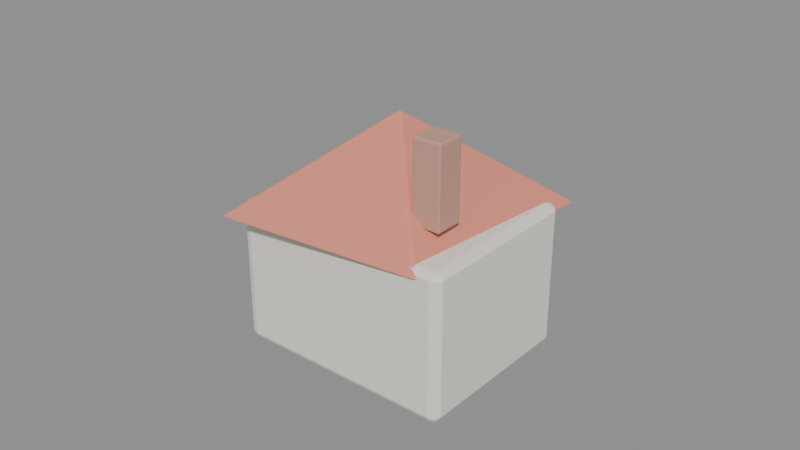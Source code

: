 # Source: doll_house_elder.blend  (saved by Blender 4.2.68; exported with 4.5.12 LTS)
import bpy
from mathutils import Matrix  # noqa: F401  (used for matrix-valued properties, if any)

bpy.ops.wm.read_factory_settings(use_empty=True)
scene = bpy.context.scene
scene.name = 'Scene'

# ---- materials (node trees are filled in below, after node groups)
mat_m_plasterwall = bpy.data.materials.new('M_PlasterWall')
mat_m_elderroof = bpy.data.materials.new('M_ElderRoof')
mat_m_wooddoor = bpy.data.materials.new('M_WoodDoor')
mat_m_brickchimney = bpy.data.materials.new('M_BrickChimney')

# ---- material node trees
mat_m_plasterwall.use_nodes = True; mat_m_plasterwall.node_tree.nodes.clear()
_N = mat_m_plasterwall.node_tree.nodes; _L = mat_m_plasterwall.node_tree.links
n0 = _N.new('ShaderNodeBsdfPrincipled'); n0.name = 'Principled BSDF'; n0.location = (10, 300)
n0.inputs[0].default_value = (0.86, 0.82, 0.74, 1.0)
n0.inputs[2].default_value = 0.8
n1 = _N.new('ShaderNodeOutputMaterial'); n1.name = 'Material Output'; n1.location = (300, 300)
_L.new(n0.outputs[0], n1.inputs[0])
n1.is_active_output = True
mat_m_elderroof.use_nodes = True; mat_m_elderroof.node_tree.nodes.clear()
_N = mat_m_elderroof.node_tree.nodes; _L = mat_m_elderroof.node_tree.links
n0 = _N.new('ShaderNodeBsdfPrincipled'); n0.name = 'Principled BSDF'; n0.location = (10, 300)
n0.inputs[0].default_value = (0.75, 0.26, 0.18, 1.0)
n0.inputs[2].default_value = 0.65
n1 = _N.new('ShaderNodeOutputMaterial'); n1.name = 'Material Output'; n1.location = (300, 300)
_L.new(n0.outputs[0], n1.inputs[0])
n1.is_active_output = True
mat_m_wooddoor.use_nodes = True; mat_m_wooddoor.node_tree.nodes.clear()
_N = mat_m_wooddoor.node_tree.nodes; _L = mat_m_wooddoor.node_tree.links
n0 = _N.new('ShaderNodeBsdfPrincipled'); n0.name = 'Principled BSDF'; n0.location = (10, 300)
n0.inputs[0].default_value = (0.38, 0.22, 0.12, 1.0)
n0.inputs[2].default_value = 0.85
n1 = _N.new('ShaderNodeOutputMaterial'); n1.name = 'Material Output'; n1.location = (300, 300)
_L.new(n0.outputs[0], n1.inputs[0])
n1.is_active_output = True
mat_m_brickchimney.use_nodes = True; mat_m_brickchimney.node_tree.nodes.clear()
_N = mat_m_brickchimney.node_tree.nodes; _L = mat_m_brickchimney.node_tree.links
n0 = _N.new('ShaderNodeBsdfPrincipled'); n0.name = 'Principled BSDF'; n0.location = (10, 300)
n0.inputs[0].default_value = (0.58, 0.32, 0.25, 1.0)
n0.inputs[2].default_value = 0.9
n1 = _N.new('ShaderNodeOutputMaterial'); n1.name = 'Material Output'; n1.location = (300, 300)
_L.new(n0.outputs[0], n1.inputs[0])
n1.is_active_output = True

# ---- meshes
me_cube = bpy.data.meshes.new('Cube')
me_cube.from_pydata([(-0.5, -0.5, -0.5), (-0.5, -0.5, 0.5), (-0.5, 0.5, -0.5), (-0.5, 0.5, 0.5), (0.5, -0.5, -0.5), (0.5, -0.5, 0.5), (0.5, 0.5, -0.5), (0.5, 0.5, 0.5)], [], [(0, 1, 3, 2), (2, 3, 7, 6), (6, 7, 5, 4), (4, 5, 1, 0), (2, 6, 4, 0), (7, 3, 1, 5)])
_uv = me_cube.uv_layers.new(name='UVMap')
_uv.uv.foreach_set('vector', [0.375, 0.0, 0.625, 0.0, 0.625, 0.25, 0.375, 0.25, 0.375, 0.25, 0.625, 0.25, 0.625, 0.5, 0.375, 0.5, 0.375, 0.5, 0.625, 0.5, 0.625, 0.75, 0.375, 0.75, 0.375, 0.75, 0.625, 0.75, 0.625, 1.0, 0.375, 1.0, 0.125, 0.5, 0.375, 0.5, 0.375, 0.75, 0.125, 0.75, 0.625, 0.5, 0.875, 0.5, 0.875, 0.75, 0.625, 0.75])
me_cube.materials.append(mat_m_plasterwall)
me_cube.update()
me_cone = bpy.data.meshes.new('Cone')
me_cone.from_pydata([(0.0, 3.8, -1.2), (3.8, 0.0, -1.2), (0.0, -3.8, -1.2), (-3.8, 0.0, -1.2), (0.0, 0.0, 1.2)], [], [(0, 4, 1), (1, 4, 2), (0, 1, 2, 3), (2, 4, 3), (3, 4, 0)])
_uv = me_cone.uv_layers.new(name='UVMap')
_uv.uv.foreach_set('vector', [0.25, 0.49, 0.25, 0.25, 0.49, 0.25, 0.49, 0.25, 0.25, 0.25, 0.25, 0.01, 0.75, 0.49, 0.99, 0.25, 0.75, 0.01, 0.51, 0.25, 0.25, 0.01, 0.25, 0.25, 0.01, 0.25, 0.01, 0.25, 0.25, 0.25, 0.25, 0.49])
me_cone.materials.append(mat_m_elderroof)
me_cone.update()
me_cube_001 = bpy.data.meshes.new('Cube.001')
me_cube_001.from_pydata([(-0.5, -0.5, -0.5), (-0.5, -0.5, 0.5), (-0.5, 0.5, -0.5), (-0.5, 0.5, 0.5), (0.5, -0.5, -0.5), (0.5, -0.5, 0.5), (0.5, 0.5, -0.5), (0.5, 0.5, 0.5)], [], [(0, 1, 3, 2), (2, 3, 7, 6), (6, 7, 5, 4), (4, 5, 1, 0), (2, 6, 4, 0), (7, 3, 1, 5)])
_uv = me_cube_001.uv_layers.new(name='UVMap')
_uv.uv.foreach_set('vector', [0.375, 0.0, 0.625, 0.0, 0.625, 0.25, 0.375, 0.25, 0.375, 0.25, 0.625, 0.25, 0.625, 0.5, 0.375, 0.5, 0.375, 0.5, 0.625, 0.5, 0.625, 0.75, 0.375, 0.75, 0.375, 0.75, 0.625, 0.75, 0.625, 1.0, 0.375, 1.0, 0.125, 0.5, 0.375, 0.5, 0.375, 0.75, 0.125, 0.75, 0.625, 0.5, 0.875, 0.5, 0.875, 0.75, 0.625, 0.75])
me_cube_001.materials.append(mat_m_wooddoor)
me_cube_001.update()
me_cube_002 = bpy.data.meshes.new('Cube.002')
me_cube_002.from_pydata([(-0.5, -0.5, -0.5), (-0.5, -0.5, 0.5), (-0.5, 0.5, -0.5), (-0.5, 0.5, 0.5), (0.5, -0.5, -0.5), (0.5, -0.5, 0.5), (0.5, 0.5, -0.5), (0.5, 0.5, 0.5)], [], [(0, 1, 3, 2), (2, 3, 7, 6), (6, 7, 5, 4), (4, 5, 1, 0), (2, 6, 4, 0), (7, 3, 1, 5)])
_uv = me_cube_002.uv_layers.new(name='UVMap')
_uv.uv.foreach_set('vector', [0.375, 0.0, 0.625, 0.0, 0.625, 0.25, 0.375, 0.25, 0.375, 0.25, 0.625, 0.25, 0.625, 0.5, 0.375, 0.5, 0.375, 0.5, 0.625, 0.5, 0.625, 0.75, 0.375, 0.75, 0.375, 0.75, 0.625, 0.75, 0.625, 1.0, 0.375, 1.0, 0.125, 0.5, 0.375, 0.5, 0.375, 0.75, 0.125, 0.75, 0.625, 0.5, 0.875, 0.5, 0.875, 0.75, 0.625, 0.75])
me_cube_002.materials.append(mat_m_wooddoor)
me_cube_002.update()
me_cube_003 = bpy.data.meshes.new('Cube.003')
me_cube_003.from_pydata([(-0.5, -0.5, -0.5), (-0.5, -0.5, 0.5), (-0.5, 0.5, -0.5), (-0.5, 0.5, 0.5), (0.5, -0.5, -0.5), (0.5, -0.5, 0.5), (0.5, 0.5, -0.5), (0.5, 0.5, 0.5)], [], [(0, 1, 3, 2), (2, 3, 7, 6), (6, 7, 5, 4), (4, 5, 1, 0), (2, 6, 4, 0), (7, 3, 1, 5)])
_uv = me_cube_003.uv_layers.new(name='UVMap')
_uv.uv.foreach_set('vector', [0.375, 0.0, 0.625, 0.0, 0.625, 0.25, 0.375, 0.25, 0.375, 0.25, 0.625, 0.25, 0.625, 0.5, 0.375, 0.5, 0.375, 0.5, 0.625, 0.5, 0.625, 0.75, 0.375, 0.75, 0.375, 0.75, 0.625, 0.75, 0.625, 1.0, 0.375, 1.0, 0.125, 0.5, 0.375, 0.5, 0.375, 0.75, 0.125, 0.75, 0.625, 0.5, 0.875, 0.5, 0.875, 0.75, 0.625, 0.75])
me_cube_003.materials.append(mat_m_wooddoor)
me_cube_003.update()
me_cube_004 = bpy.data.meshes.new('Cube.004')
me_cube_004.from_pydata([(-0.5, -0.5, -0.5), (-0.5, -0.5, 0.5), (-0.5, 0.5, -0.5), (-0.5, 0.5, 0.5), (0.5, -0.5, -0.5), (0.5, -0.5, 0.5), (0.5, 0.5, -0.5), (0.5, 0.5, 0.5)], [], [(0, 1, 3, 2), (2, 3, 7, 6), (6, 7, 5, 4), (4, 5, 1, 0), (2, 6, 4, 0), (7, 3, 1, 5)])
_uv = me_cube_004.uv_layers.new(name='UVMap')
_uv.uv.foreach_set('vector', [0.375, 0.0, 0.625, 0.0, 0.625, 0.25, 0.375, 0.25, 0.375, 0.25, 0.625, 0.25, 0.625, 0.5, 0.375, 0.5, 0.375, 0.5, 0.625, 0.5, 0.625, 0.75, 0.375, 0.75, 0.375, 0.75, 0.625, 0.75, 0.625, 1.0, 0.375, 1.0, 0.125, 0.5, 0.375, 0.5, 0.375, 0.75, 0.125, 0.75, 0.625, 0.5, 0.875, 0.5, 0.875, 0.75, 0.625, 0.75])
me_cube_004.materials.append(mat_m_brickchimney)
me_cube_004.update()

# ---- objects
ob_elder_body = bpy.data.objects.new('Elder_Body', me_cube)
ob_elder_roof = bpy.data.objects.new('Elder_Roof', me_cone)
ob_elder_door = bpy.data.objects.new('Elder_Door', me_cube_001)
ob_elder_win__1_6 = bpy.data.objects.new('Elder_Win_-1.6', me_cube_002)
ob_elder_win_1_6 = bpy.data.objects.new('Elder_Win_1.6', me_cube_003)
ob_elder_chimney = bpy.data.objects.new('Elder_Chimney', me_cube_004)

# ---- transforms, parenting, visibility, modifiers, constraints
ob_elder_body.location = (0.0, 0.0, 1.8)
ob_elder_body.scale = (5.6, 4.4, 3.6)
_m = ob_elder_body.modifiers.new('Bevel', 'BEVEL')
_m.width = 0.04
_m.width_pct = 0.04
_m.segments = 2
ob_elder_roof.location = (0.0, 0.0, 4.6)
ob_elder_roof.rotation_euler = (0.0, 0.0, 0.7854)
ob_elder_roof.scale = (1.05, 0.85, 1.0)
_m = ob_elder_roof.modifiers.new('Bevel', 'BEVEL')
_m.width = 0.04
_m.width_pct = 0.04
_m.segments = 2
ob_elder_door.location = (0.0, 2.22, 1.1)
ob_elder_door.scale = (1.2, 0.1, 2.1)
_m = ob_elder_door.modifiers.new('Bevel', 'BEVEL')
_m.width = 0.04
_m.width_pct = 0.04
_m.segments = 2
ob_elder_win__1_6.location = (-1.6, 2.22, 2.0)
ob_elder_win__1_6.scale = (0.9, 0.08, 0.9)
ob_elder_win_1_6.location = (1.6, 2.22, 2.0)
ob_elder_win_1_6.scale = (0.9, 0.08, 0.9)
ob_elder_chimney.location = (1.8, -1.0, 5.0)
ob_elder_chimney.scale = (0.7, 0.7, 2.0)
_m = ob_elder_chimney.modifiers.new('Bevel', 'BEVEL')
_m.width = 0.04
_m.width_pct = 0.04
_m.segments = 2

# ---- collection membership
scene.collection.objects.link(ob_elder_body)
scene.collection.objects.link(ob_elder_roof)
scene.collection.objects.link(ob_elder_door)
scene.collection.objects.link(ob_elder_win__1_6)
scene.collection.objects.link(ob_elder_win_1_6)
scene.collection.objects.link(ob_elder_chimney)

# ---- scene / render settings (as saved in the file)
scene.frame_start = 1; scene.frame_end = 250; scene.frame_set(1)
scene.render.engine = 'BLENDER_EEVEE_NEXT'
bpy.context.view_layer.update()

# ---- added for rendering (the .blend has no active camera and no usable light): camera, sun + grey world if the file has none
cam_auto = bpy.data.cameras.new('AutoCamera')
cam_auto.lens = 50.0
cam_auto.sensor_width = 36.0
cam_auto.clip_end = 1000.0
ob_auto_camera = bpy.data.objects.new('AutoCamera', cam_auto)
scene.collection.objects.link(ob_auto_camera)
ob_auto_camera.location = (14.3098, -17.1717, 14.4478)
ob_auto_camera.rotation_euler = (1.09748, -7.21219e-08, 0.694738)
scene.camera = ob_auto_camera
light_auto_sun = bpy.data.lights.new('AutoSun', 'SUN')
light_auto_sun.energy = 3.0
light_auto_sun.angle = 0.0523599
ob_auto_sun = bpy.data.objects.new('AutoSun', light_auto_sun)
scene.collection.objects.link(ob_auto_sun)
ob_auto_sun.rotation_euler = (0.872665, 0.174533, 0.523599)
if scene.world is None:
    world_auto = bpy.data.worlds.new('AutoWorld')
    world_auto.color = (0.3, 0.3, 0.3)
    scene.world = world_auto
bpy.context.view_layer.update()
